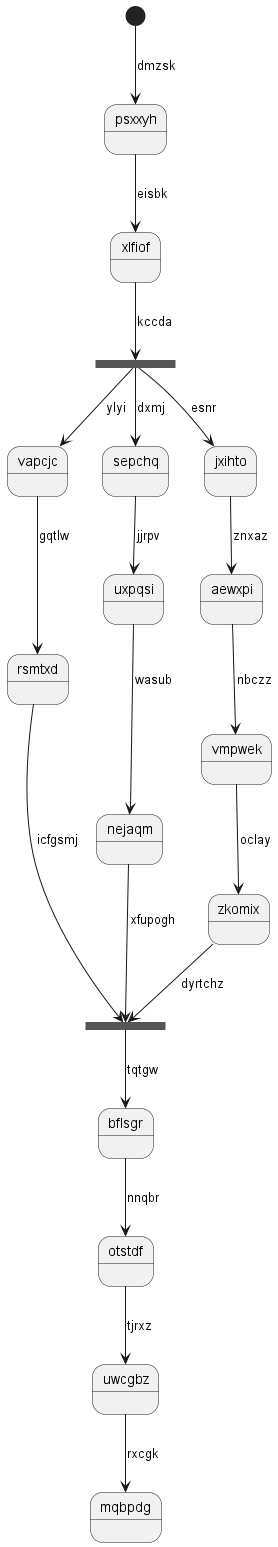

The diagram above was rendered by PlantUML. Its source (embedded in the PNG):
@startuml
state psxxyh
[*] --> psxxyh : dmzsk
psxxyh --> xlfiof : eisbk
state mxowmy <<fork>>
xlfiof --> mxowmy : kccda
state loxxie <<join>>
mxowmy --> vapcjc : ylyi
vapcjc --> rsmtxd : gqtlw
rsmtxd --> loxxie : icfgsmj
mxowmy --> sepchq : dxmj
sepchq --> uxpqsi : jjrpv
uxpqsi --> nejaqm : wasub
nejaqm --> loxxie : xfupogh
mxowmy --> jxihto : esnr
jxihto --> aewxpi : znxaz
aewxpi --> vmpwek : nbczz
vmpwek --> zkomix : oclay
zkomix --> loxxie : dyrtchz
loxxie --> bflsgr : tqtgw
bflsgr --> otstdf : nnqbr
otstdf --> uwcgbz : tjrxz
uwcgbz --> mqbpdg : rxcgk
@enduml